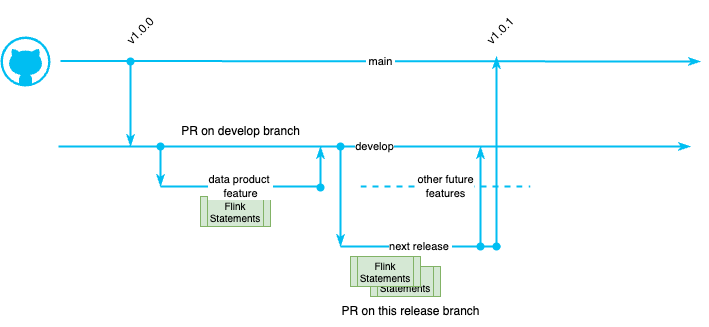

The diagram above was exported from draw.io. Its source (the exported page's mxGraphModel, read from the mxfile embedded in the PNG):
<mxGraphModel dx="761" dy="561" grid="1" gridSize="10" guides="1" tooltips="1" connect="1" arrows="1" fold="1" page="1" pageScale="1" pageWidth="850" pageHeight="1100" math="0" shadow="0">
  <root>
    <mxCell id="0" />
    <mxCell id="1" parent="0" />
    <mxCell id="2" value="&amp;nbsp;main&amp;nbsp;" style="endArrow=classicThin;html=1;strokeColor=#00BEF2;strokeWidth=2;endFill=1;" parent="1" edge="1">
      <mxGeometry width="50" height="50" relative="1" as="geometry">
        <mxPoint x="90" y="74.5" as="sourcePoint" />
        <mxPoint x="730" y="75" as="targetPoint" />
      </mxGeometry>
    </mxCell>
    <mxCell id="3" value="" style="verticalLabelPosition=bottom;html=1;verticalAlign=top;align=center;strokeColor=none;fillColor=#00BEF2;shape=mxgraph.azure.github_code;pointerEvents=1;" parent="1" vertex="1">
      <mxGeometry x="30" y="50" width="50" height="50" as="geometry" />
    </mxCell>
    <mxCell id="5" value="next release&amp;nbsp;" style="endArrow=none;html=1;strokeColor=#00BEF2;strokeWidth=2;" parent="1" edge="1">
      <mxGeometry width="50" height="50" relative="1" as="geometry">
        <mxPoint x="370" y="260" as="sourcePoint" />
        <mxPoint x="530" y="260" as="targetPoint" />
      </mxGeometry>
    </mxCell>
    <mxCell id="6" value="" style="endArrow=classicThin;html=1;strokeColor=#00BEF2;strokeWidth=2;startArrow=oval;startFill=1;endFill=1;" parent="1" edge="1">
      <mxGeometry width="50" height="50" relative="1" as="geometry">
        <mxPoint x="160" y="75" as="sourcePoint" />
        <mxPoint x="160" y="160" as="targetPoint" />
      </mxGeometry>
    </mxCell>
    <mxCell id="7" value="Flink Statements" style="shape=process;whiteSpace=wrap;html=1;backgroundOutline=1;fillColor=#d5e8d4;strokeColor=#82b366;fontSize=10;" parent="1" vertex="1">
      <mxGeometry x="400" y="280" width="70" height="30" as="geometry" />
    </mxCell>
    <mxCell id="8" value="Flink Statements" style="shape=process;whiteSpace=wrap;html=1;backgroundOutline=1;fillColor=#d5e8d4;strokeColor=#82b366;fontSize=10;" parent="1" vertex="1">
      <mxGeometry x="380" y="270" width="70" height="30" as="geometry" />
    </mxCell>
    <mxCell id="9" value="Flink Statements" style="shape=process;whiteSpace=wrap;html=1;backgroundOutline=1;fillColor=#d5e8d4;strokeColor=#82b366;fontSize=10;" parent="1" vertex="1">
      <mxGeometry x="230" y="210" width="70" height="30" as="geometry" />
    </mxCell>
    <mxCell id="11" value="" style="endArrow=oval;html=1;strokeColor=#00BEF2;strokeWidth=2;startArrow=classicThin;startFill=1;endFill=1;" parent="1" edge="1">
      <mxGeometry width="50" height="50" relative="1" as="geometry">
        <mxPoint x="510" y="160" as="sourcePoint" />
        <mxPoint x="510" y="260" as="targetPoint" />
      </mxGeometry>
    </mxCell>
    <mxCell id="12" value="develop" style="endArrow=classicThin;html=1;strokeColor=#00BEF2;strokeWidth=2;endFill=1;" parent="1" edge="1">
      <mxGeometry width="50" height="50" relative="1" as="geometry">
        <mxPoint x="88" y="160" as="sourcePoint" />
        <mxPoint x="720" y="160" as="targetPoint" />
      </mxGeometry>
    </mxCell>
    <mxCell id="13" value="v1.0.0" style="text;html=1;align=center;verticalAlign=middle;resizable=0;points=[];autosize=1;strokeColor=none;fillColor=none;rotation=315;" parent="1" vertex="1">
      <mxGeometry x="140" y="30" width="60" height="30" as="geometry" />
    </mxCell>
    <mxCell id="14" value="data product&amp;nbsp;&lt;div&gt;feature&lt;/div&gt;" style="endArrow=none;html=1;strokeColor=#00BEF2;strokeWidth=2;" parent="1" edge="1">
      <mxGeometry width="50" height="50" relative="1" as="geometry">
        <mxPoint x="190" y="200" as="sourcePoint" />
        <mxPoint x="350" y="200" as="targetPoint" />
      </mxGeometry>
    </mxCell>
    <mxCell id="15" value="" style="endArrow=classicThin;html=1;strokeColor=#00BEF2;strokeWidth=2;startArrow=oval;startFill=1;endFill=1;" parent="1" edge="1">
      <mxGeometry width="50" height="50" relative="1" as="geometry">
        <mxPoint x="190" y="160" as="sourcePoint" />
        <mxPoint x="190" y="200" as="targetPoint" />
      </mxGeometry>
    </mxCell>
    <mxCell id="16" value="" style="endArrow=oval;html=1;strokeColor=#00BEF2;strokeWidth=2;startArrow=classicThin;startFill=1;endFill=1;" parent="1" edge="1">
      <mxGeometry width="50" height="50" relative="1" as="geometry">
        <mxPoint x="350" y="160" as="sourcePoint" />
        <mxPoint x="350" y="201" as="targetPoint" />
      </mxGeometry>
    </mxCell>
    <mxCell id="17" value="" style="endArrow=classicThin;html=1;strokeColor=#00BEF2;strokeWidth=2;startArrow=oval;startFill=1;endFill=1;" parent="1" edge="1">
      <mxGeometry width="50" height="50" relative="1" as="geometry">
        <mxPoint x="370" y="160" as="sourcePoint" />
        <mxPoint x="370" y="260" as="targetPoint" />
      </mxGeometry>
    </mxCell>
    <mxCell id="18" value="PR on this release branch" style="text;html=1;align=center;verticalAlign=middle;resizable=0;points=[];autosize=1;strokeColor=none;fillColor=none;" parent="1" vertex="1">
      <mxGeometry x="360" y="310" width="160" height="30" as="geometry" />
    </mxCell>
    <mxCell id="19" value="PR on develop branch" style="text;html=1;align=center;verticalAlign=middle;resizable=0;points=[];autosize=1;strokeColor=none;fillColor=none;" parent="1" vertex="1">
      <mxGeometry x="200" y="130" width="140" height="30" as="geometry" />
    </mxCell>
    <mxCell id="20" value="" style="endArrow=oval;html=1;strokeColor=#00BEF2;strokeWidth=2;startArrow=classicThin;startFill=1;endFill=1;" parent="1" edge="1">
      <mxGeometry width="50" height="50" relative="1" as="geometry">
        <mxPoint x="526" y="70" as="sourcePoint" />
        <mxPoint x="526" y="260" as="targetPoint" />
      </mxGeometry>
    </mxCell>
    <mxCell id="21" value="v1.0.1" style="text;html=1;align=center;verticalAlign=middle;resizable=0;points=[];autosize=1;strokeColor=none;fillColor=none;rotation=315;" parent="1" vertex="1">
      <mxGeometry x="500" y="30" width="60" height="30" as="geometry" />
    </mxCell>
    <mxCell id="22" value="other future&lt;div&gt;features&lt;/div&gt;" style="endArrow=none;html=1;strokeColor=#00BEF2;strokeWidth=2;dashed=1;" parent="1" edge="1">
      <mxGeometry width="50" height="50" relative="1" as="geometry">
        <mxPoint x="390" y="200" as="sourcePoint" />
        <mxPoint x="560" y="200" as="targetPoint" />
      </mxGeometry>
    </mxCell>
  </root>
</mxGraphModel>